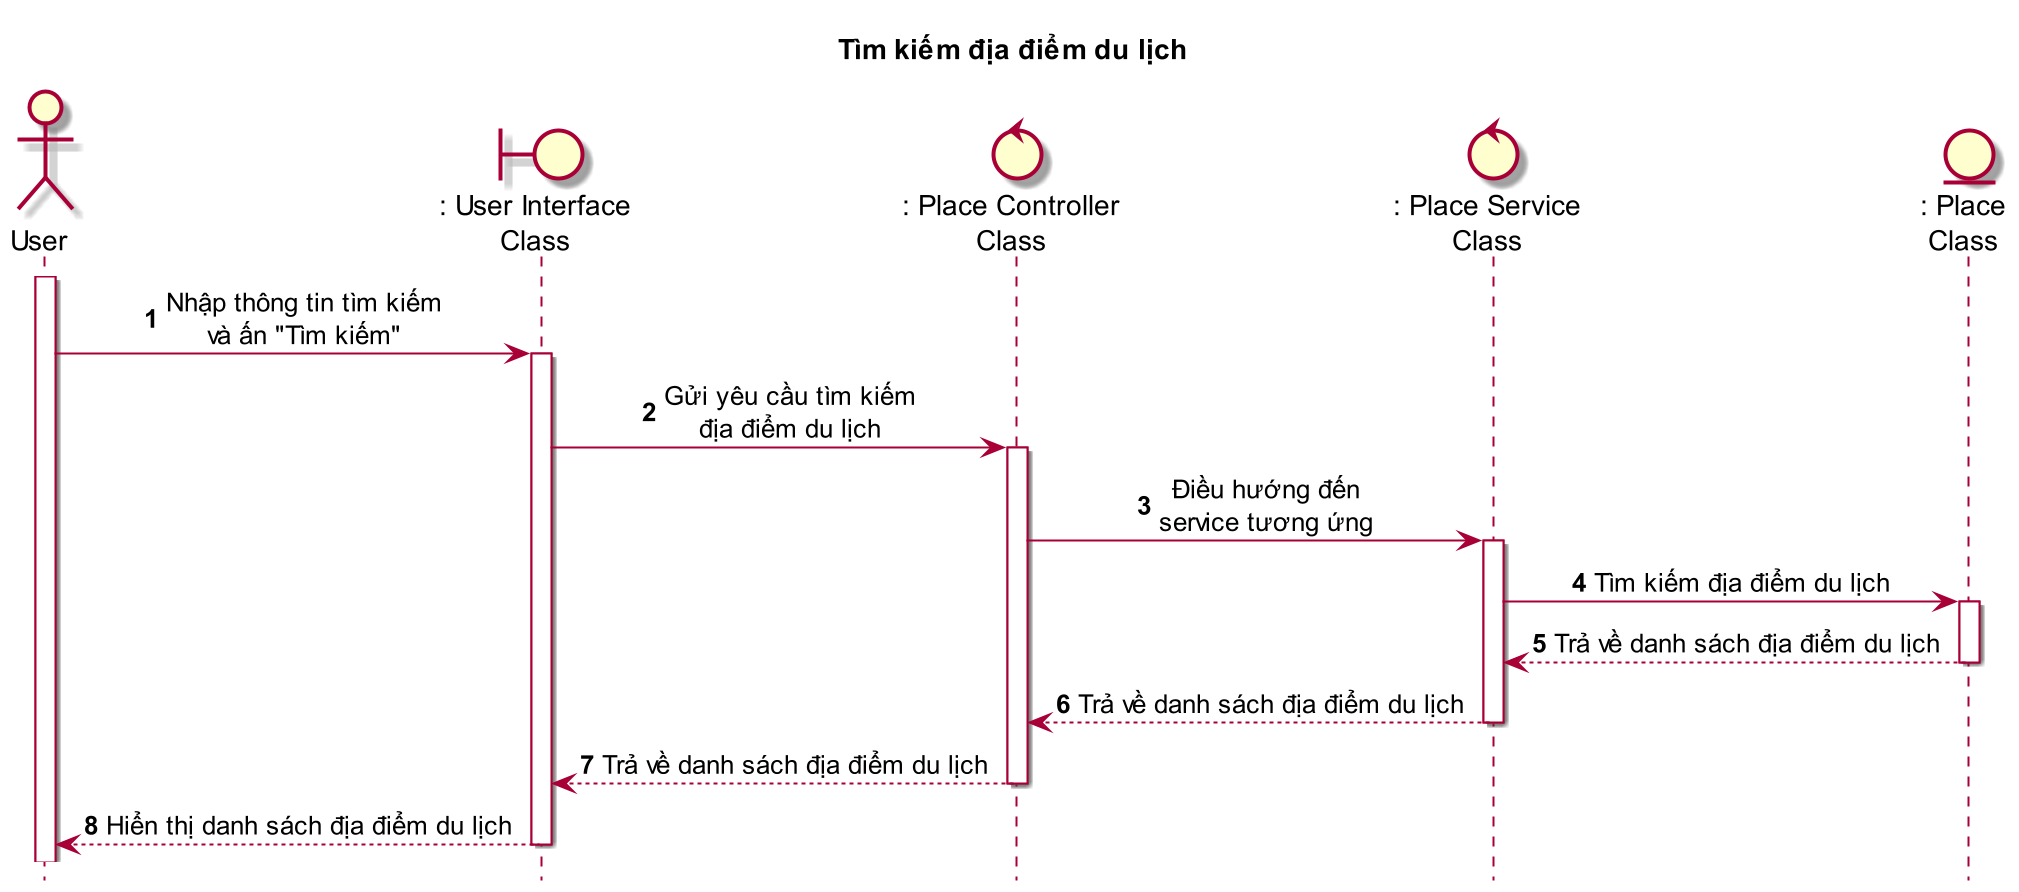

The diagram above was rendered by PlantUML. Its source (embedded in the PNG):
@startuml SEQ15_TimKiemDiaDiemDuLich

    title Tìm kiếm địa điểm du lịch

    skin rose
    scale 2
    skinparam sequenceMessageAlign center
    hide footbox

    actor User as user
    boundary ": User Interface\nClass" as ui
    control ": Place Controller\nClass" as pc
    control ": Place Service\nClass" as ps
    entity ": Place\nClass" as p

    autonumber
    user++
    user -> ui++ : Nhập thông tin tìm kiếm\nvà ấn "Tìm kiếm"
    ui -> pc++ : Gửi yêu cầu tìm kiếm\nđịa điểm du lịch
    pc -> ps++ : Điều hướng đến\nservice tương ứng
    ps -> p++ : Tìm kiếm địa điểm du lịch
    p --> ps-- : Trả về danh sách địa điểm du lịch
    ps --> pc-- : Trả về danh sách địa điểm du lịch
    pc --> ui-- : Trả về danh sách địa điểm du lịch
    ui --> user-- : Hiển thị danh sách địa điểm du lịch

@enduml